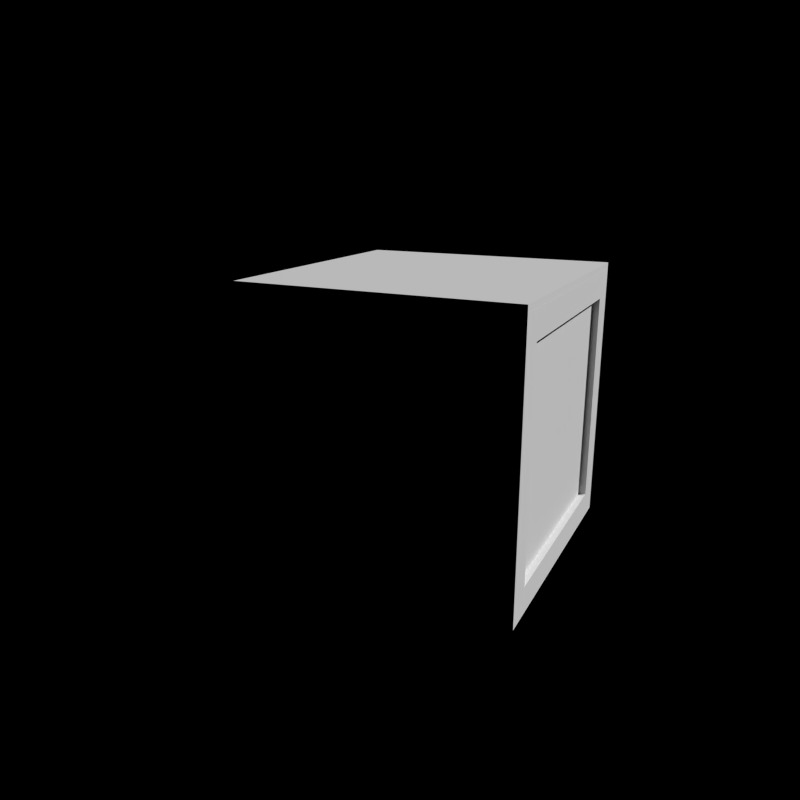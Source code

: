 # Source: crate.blend  (saved by Blender 2.56.5; exported with 4.5.12 LTS)
import bpy
from mathutils import Matrix  # noqa: F401  (used for matrix-valued properties, if any)

bpy.ops.wm.read_factory_settings(use_empty=True)
scene = bpy.context.scene
scene.name = 'Scene'

# ---- collections
col_collection_1 = bpy.data.collections.new('Collection 1'); scene.collection.children.link(col_collection_1)
col_collection_2 = bpy.data.collections.new('Collection 2'); scene.collection.children.link(col_collection_2)

# ---- materials (node trees are filled in below, after node groups)
mat_wood = bpy.data.materials.new('wood')
mat_wood.alpha_threshold = 0.0
mat_wood.use_transparent_shadow = False
mat_wood.preview_render_type = 'CUBE'
mat_wood.roughness = 0.5
mat_wood.line_color = (0.0, 0.0, 0.0, 1.0)

# ---- material node trees

# ---- world
world_world = bpy.data.worlds.new('World'); scene.world = world_world
world_world.color = (0.0, 0.0, 0.0)
world_world.use_sun_shadow = False
world_world.sun_shadow_jitter_overblur = 0.0
world_world.cycles.sampling_method = 'MANUAL'
world_world.cycles.sample_map_resolution = 256

# ---- cameras
cam_camera = bpy.data.cameras.new('Camera')
cam_camera.clip_end = 100.0
cam_camera.lens = 35.0
cam_camera.dof.focus_distance = 0.0
cam_camera.dof.aperture_fstop = 128.0

# ---- meshes
me_cube = bpy.data.meshes.new('Cube')
me_cube.from_pydata([(1.0, -1.0, -1.0), (-1.0, -1.0, -1.0), (-1.0, 1.0, -1.0), (1.0, 1.0, -1.0), (1.0, -1.0, 1.0), (-1.0, -1.0, 1.0), (-1.0, 1.0, 1.0), (1.0, 1.0, 1.0), (-1.0, -0.8001, 1.0), (-0.8001, 1.0, 1.0), (1.0, -0.8001, 1.0), (-0.8001, -1.0, 1.0), (-1.0, 0.8001, 1.0), (0.8001, 1.0, 1.0), (1.0, 1.0, -0.8), (1.0, -1.0, -0.8), (-1.0, -1.0, -0.8), (-1.0, 1.0, -0.8), (1.0, 1.0, 0.8), (1.0, -1.0, 0.8), (-1.0, -1.0, 0.8), (-1.0, 1.0, 0.8), (-1.0, -0.8001, -1.0), (-0.8001, 1.0, -1.0), (1.0, -0.8001, -1.0), (-0.8001, -1.0, -1.0), (-1.0, 0.8001, -1.0), (0.8001, 1.0, -1.0), (-1.0, -0.8001, -0.8), (-0.8001, 1.0, -0.8), (1.0, -0.8001, -0.8), (-0.8001, -1.0, -0.8), (-1.0, 0.8001, -0.8), (0.8001, 1.0, -0.8), (-1.0, -0.8001, 0.8), (-0.8001, 1.0, 0.8), (1.0, -0.8001, 0.8), (-0.8001, -1.0, 0.8), (-1.0, 0.8001, 0.8), (0.8001, 1.0, 0.8), (-0.95, -0.8001, 0.8), (-0.8001, 0.95, 0.8), (0.95, -0.8001, 0.8), (-0.8001, -0.95, 0.8), (-0.95, 0.8001, 0.8), (0.8001, 0.95, 0.8), (0.8001, -0.95, -0.8), (0.95, -0.8001, -0.8), (-0.8001, -0.95, -0.8), (-0.95, 0.8001, -0.8), (0.8001, 0.95, -0.8), (1.0, 0.8001, 1.0), (0.8001, -1.0, 1.0), (1.0, 0.8001, -1.0), (0.8001, -1.0, -1.0), (0.95, 0.8001, 0.8), (0.8001, -0.95, 0.8), (1.0, 0.8001, 0.8), (0.8001, -1.0, 0.8), (0.95, 0.8001, -0.8), (-0.95, -0.8001, -0.8), (-0.8001, 0.95, -0.8), (1.0, 0.8001, -0.8), (0.8001, -1.0, -0.8), (0.8019, -0.9479, 1.0), (0.9479, 0.7985, 1.0), (0.7999, 0.9479, 1.0), (-0.9479, 0.8006, 1.0), (-0.7996, -0.9479, 1.0), (0.9479, -0.8, 1.0), (-0.8004, 0.9479, 1.0), (-0.9479, -0.8, 1.0), (0.9479, 0.9479, 1.0), (-0.9479, 0.9479, 1.0), (-0.9479, -0.9479, 1.0), (0.9479, -0.9479, 1.0), (0.8003, -0.948, -1.0), (0.948, 0.8019, -1.0), (0.7994, 0.948, -1.0), (-0.9506, 0.7995, -1.0), (-0.8005, -0.948, -1.0), (0.948, -0.8019, -1.0), (-0.7998, 0.948, -1.0), (-0.948, -0.8003, -1.0), (0.948, 0.948, -1.0), (-0.948, 0.948, -1.0), (-0.948, -0.948, -1.0), (0.948, -0.948, -1.0)], [], [(14, 18, 57, 62), (15, 19, 58, 63), (16, 20, 34, 28), (17, 21, 35, 29), (36, 19, 15, 30), (37, 20, 16, 31), (38, 21, 17, 32), (39, 18, 14, 33), (53, 3, 14, 62), (54, 0, 15, 63), (22, 1, 16, 28), (23, 2, 17, 29), (15, 0, 24, 30), (16, 1, 25, 31), (17, 2, 26, 32), (14, 3, 27, 33), (18, 7, 51, 57), (19, 4, 52, 58), (20, 5, 8, 34), (21, 6, 9, 35), (10, 4, 19, 36), (11, 5, 20, 37), (12, 6, 21, 38), (13, 7, 18, 39), (59, 62, 57, 55), (46, 63, 58, 56), (60, 28, 34, 40), (61, 29, 35, 41), (36, 30, 47, 42), (37, 31, 48, 43), (38, 32, 49, 44), (39, 33, 50, 45), (53, 62, 30, 24), (54, 63, 31, 25), (22, 28, 32, 26), (23, 29, 33, 27), (10, 36, 57, 51), (11, 37, 58, 52), (12, 38, 34, 8), (13, 39, 35, 9), (47, 30, 62, 59), (48, 31, 63, 46), (49, 32, 28, 60), (50, 33, 29, 61), (55, 57, 36, 42), (56, 58, 37, 43), (40, 34, 38, 44), (41, 35, 39, 45), (59, 55, 42, 47), (46, 56, 43, 48), (60, 40, 44, 49), (61, 41, 45, 50), (51, 7, 72, 65), (52, 4, 75, 64), (8, 5, 74, 71), (9, 6, 73, 70), (4, 10, 69, 75), (12, 8, 71, 67), (13, 9, 70, 66), (11, 52, 64, 68), (10, 51, 65, 69), (7, 13, 66, 72), (6, 12, 67, 73), (5, 11, 68, 74), (3, 53, 77, 84), (0, 54, 76, 87), (1, 22, 83, 86), (2, 23, 82, 85), (24, 0, 87, 81), (22, 26, 79, 83), (23, 27, 78, 82), (54, 25, 80, 76), (53, 24, 81, 77), (27, 3, 84, 78), (26, 2, 85, 79), (25, 1, 86, 80)])
_uv = me_cube.uv_layers.new(name='UVTex')
_uv.uv.foreach_set('vector', [0.8688, 0.2501, 0.1276, 0.2501, 0.1283, 0.2172, 0.8694, 0.2172, 0.1276, 0.2505, 0.8688, 0.2505, 0.8681, 0.2841, 0.127, 0.2841, 0.1294, 0.2493, 0.8705, 0.2493, 0.8698, 0.2822, 0.1287, 0.2822, 0.1298, 0.002521, 0.8709, 0.002521, 0.8702, 0.03362, 0.1291, 0.03362, 0.8681, 0.2176, 0.8688, 0.2505, 0.1276, 0.2505, 0.127, 0.2176, 0.8699, 0.2165, 0.8705, 0.2493, 0.1294, 0.2493, 0.1287, 0.2165, 0.868, 0.2171, 0.8686, 0.2499, 0.1287, 0.2499, 0.1281, 0.2171, 0.1283, 0.2829, 0.1276, 0.2501, 0.8688, 0.2501, 0.8694, 0.2829, 0.8754, 0.2852, 0.8754, 0.2494, 0.9948, 0.2494, 0.9948, 0.2852, 0.8763, 0.5358, 0.8763, 0.4993, 0.9955, 0.4993, 0.9955, 0.5358, 0.877, 0.785, 0.877, 0.7494, 0.9956, 0.7494, 0.9956, 0.785, 0.8767, 0.02191, 0.8767, 7.394e-05, 0.9961, 7.43e-05, 0.9961, 0.02191, 0.9955, 0.4993, 0.8763, 0.4993, 0.8763, 0.4642, 0.9955, 0.4642, 0.9956, 0.7494, 0.877, 0.7494, 0.8769, 0.7145, 0.9956, 0.7145, 0.9959, 0.9988, 0.8777, 0.9989, 0.8777, 0.9632, 0.9958, 0.9632, 0.9948, 0.2494, 0.8754, 0.2494, 0.8754, 0.2152, 0.9948, 0.2152, 0.005538, 0.249, 0.1191, 0.249, 0.1191, 0.2874, 0.005568, 0.2874, 0.003678, 0.499, 0.1224, 0.499, 0.1224, 0.536, 0.003692, 0.536, 0.005233, 0.7499, 0.123, 0.7499, 0.123, 0.7882, 0.005222, 0.7882, 0.004097, 5.275e-06, 0.1224, 0.0, 0.1224, 0.03703, 0.004119, 0.03703, 0.1223, 0.4663, 0.1224, 0.499, 0.003678, 0.499, 0.003654, 0.4663, 0.123, 0.7163, 0.123, 0.7499, 0.005233, 0.7499, 0.005237, 0.7163, 0.1219, 0.974, 0.1219, 0.9982, 0.004915, 0.9982, 0.004935, 0.974, 0.1191, 0.2162, 0.1191, 0.249, 0.005538, 0.249, 0.005514, 0.2162, 0.8889, 0.1035, 0.9631, 0.1023, 0.9631, 0.2444, 0.8889, 0.2455, 0.0164, 0.1019, 0.09058, 0.1008, 0.09058, 0.2428, 0.01639, 0.2439, 0.02414, 0.006612, 0.09832, 0.005466, 0.09833, 0.1475, 0.02414, 0.1486, 0.0187, 0.2558, 0.09289, 0.2547, 0.09289, 0.3967, 0.01871, 0.3978, 0.02926, 0.913, 0.02926, 0.7687, 0.1039, 0.7706, 0.1039, 0.9149, 0.9005, 0.4758, 0.9005, 0.3344, 0.9737, 0.3362, 0.9737, 0.4776, 0.03364, 0.6992, 0.03364, 0.5578, 0.1068, 0.5596, 0.1068, 0.701, 0.898, 0.6578, 0.898, 0.5164, 0.9711, 0.5182, 0.9711, 0.6596, 0.8754, 0.2852, 0.9948, 0.2852, 0.9955, 0.4642, 0.8763, 0.4642, 0.8763, 0.5358, 0.9955, 0.5358, 0.9956, 0.7145, 0.8769, 0.7145, 0.877, 0.785, 0.9956, 0.785, 0.9958, 0.9632, 0.8777, 0.9632, 0.8767, 0.02191, 0.9961, 0.02191, 0.9948, 0.2152, 0.8754, 0.2152, 0.1223, 0.4663, 0.003654, 0.4663, 0.005568, 0.2874, 0.1191, 0.2874, 0.123, 0.7163, 0.005237, 0.7163, 0.003692, 0.536, 0.1224, 0.536, 0.1219, 0.974, 0.004935, 0.974, 0.005222, 0.7882, 0.123, 0.7882, 0.1191, 0.2162, 0.005514, 0.2162, 0.004119, 0.03703, 0.1224, 0.03703, 0.2213, 0.4225, 0.2168, 0.4039, 0.7849, 0.4039, 0.7895, 0.4225, 0.2026, 0.4902, 0.198, 0.4717, 0.7662, 0.4717, 0.7707, 0.4902, 0.7912, 0.6863, 0.7957, 0.7049, 0.2276, 0.7049, 0.223, 0.6863, 0.8099, 0.5791, 0.8145, 0.5977, 0.2463, 0.5977, 0.2418, 0.5791, 0.8099, 0.2977, 0.8145, 0.3163, 0.2463, 0.3163, 0.2418, 0.2977, 0.7755, 0.3309, 0.7801, 0.3494, 0.212, 0.3494, 0.2074, 0.3309, 0.2338, 0.2418, 0.2293, 0.2233, 0.7974, 0.2233, 0.802, 0.2418, 0.2026, 0.4547, 0.198, 0.4362, 0.7662, 0.4362, 0.7707, 0.4547, 0.1619, 0.542, 0.8374, 0.542, 0.8374, 0.7109, 0.1619, 0.7109, 0.1621, 0.791, 0.8376, 0.791, 0.8376, 0.9599, 0.1621, 0.9599, 0.8339, 0.4603, 0.1584, 0.4603, 0.1584, 0.2914, 0.8339, 0.2914, 0.1574, 0.0401, 0.8329, 0.0401, 0.8329, 0.209, 0.1574, 0.209, 0.02205, 0.5736, 0.02379, 0.4963, 0.104, 0.5165, 0.1027, 0.5744, 0.9036, 0.2498, 0.9071, 0.1728, 0.9864, 0.1931, 0.9839, 0.2493, 0.9789, 0.785, 0.9569, 0.862, 0.8823, 0.8405, 0.8986, 0.7835, 0.08764, 0.4019, 0.09929, 0.4792, 0.01563, 0.4598, 0.007042, 0.4028, 0.02203, 0.805, 0.04228, 0.7279, 0.1227, 0.7292, 0.1077, 0.7862, 0.9625, 0.6302, 0.9789, 0.785, 0.8986, 0.7835, 0.8823, 0.6286, 0.09929, 0.2478, 0.08764, 0.4019, 0.007042, 0.4028, 0.01869, 0.2486, 0.8962, 0.4042, 0.9036, 0.2498, 0.9839, 0.2493, 0.9768, 0.4031, 0.04228, 0.7279, 0.02205, 0.5736, 0.1027, 0.5744, 0.1227, 0.7292, 0.08693, 0.1705, 0.09929, 0.2478, 0.01869, 0.2486, 0.009539, 0.1914, 0.9845, 0.5533, 0.9625, 0.6302, 0.8823, 0.6286, 0.8985, 0.5719, 0.9091, 0.4816, 0.8962, 0.4042, 0.9768, 0.4031, 0.9864, 0.4605, 0.09236, 0.0101, 0.09236, 0.07288, 0.0271, 0.07233, 0.0271, 0.02642, 0.9465, 0.001366, 0.9579, 0.06405, 0.8927, 0.06472, 0.8843, 0.0184, 0.02293, 0.5151, 0.03935, 0.4535, 0.1034, 0.4546, 0.09122, 0.5002, 0.8902, 0.407, 0.9081, 0.3446, 0.9729, 0.3457, 0.9597, 0.3919, 0.1102, 0.1976, 0.09462, 0.2601, 0.03366, 0.2428, 0.0451, 0.1971, 0.03935, 0.4535, 0.02318, 0.33, 0.08715, 0.3312, 0.1034, 0.4546, 0.9081, 0.3446, 0.8949, 0.2194, 0.9597, 0.2208, 0.9729, 0.3457, 0.9579, 0.06405, 0.9485, 0.1886, 0.8834, 0.1894, 0.8927, 0.06472, 0.09236, 0.07288, 0.1102, 0.1976, 0.0451, 0.1971, 0.0271, 0.07233, 0.8949, 0.2194, 0.9127, 0.157, 0.9729, 0.1744, 0.9597, 0.2208, 0.02318, 0.33, 0.04046, 0.2651, 0.1034, 0.2831, 0.08715, 0.3312, 0.9485, 0.1886, 0.9579, 0.2514, 0.8903, 0.2357, 0.8834, 0.1894])
me_cube.materials.append(mat_wood)
me_cube.use_remesh_preserve_volume = False
me_cube.use_remesh_preserve_attributes = False
me_cube.use_mirror_vertex_groups = False
me_cube.update()
me_cube_002 = bpy.data.meshes.new('Cube.002')
me_cube_002.from_pydata([(0.0, 1.0, 0.05), (-2.0, 1.0, 0.05), (-2.0, -1.0, 0.05), (-5.96e-08, -1.0, 0.05), (-2.0, 1.0, 0.0), (0.0, 1.0, 0.0), (0.0, -1.0, 2.384e-07), (-2.0, -1.0, 0.0), (-0.04174, -0.9478, -6.795e-05), (-1.948, -0.9582, 4.554e-05), (-0.0522, 0.9478, 4.554e-05), (-1.948, 0.9478, 4.554e-05), (-1.948, -0.9582, -0.04995), (-0.04174, 0.9478, -0.05007), (-1.948, 0.9478, -0.04995), (-0.04174, -0.9582, -0.05007)], [], [(3, 0, 1, 2), (2, 1, 4, 7), (0, 3, 6, 5), (3, 2, 7, 6), (1, 0, 5, 4), (4, 5, 10, 11), (6, 7, 9, 8), (5, 6, 8, 10), (7, 4, 11, 9), (9, 11, 14, 12), (10, 8, 15, 13), (8, 9, 12, 15), (11, 10, 13, 14), (15, 12, 14, 13)])
_uv = me_cube_002.uv_layers.new(name='UVTex')
_uv.uv.foreach_set('vector', [0.1694, 0.04236, 0.8306, 0.04236, 0.8306, 0.2076, 0.1694, 0.2076, 0.9505, 0.731, 0.9505, 0.965, 0.904, 0.9618, 0.904, 0.7278, 0.9505, 0.2629, 0.9505, 0.4969, 0.904, 0.4938, 0.904, 0.2597, 0.9505, 0.4969, 0.9505, 0.731, 0.904, 0.7278, 0.904, 0.4938, 0.9505, 0.02888, 0.9505, 0.2629, 0.904, 0.2597, 0.904, 0.02569, 0.02786, 0.2566, 0.02786, 0.4809, 0.08641, 0.4732, 0.09218, 0.282, 0.08845, 0.005002, 0.08845, 0.2424, 0.0399, 0.2343, 0.03618, 0.02561, 0.9664, 0.2691, 0.9664, 0.4621, 0.9115, 0.4555, 0.9062, 0.2907, 0.9016, 0.2388, 0.9016, 0.01863, 0.9542, 0.02614, 0.9583, 0.2194, 0.1107, 0.03581, 0.1131, 0.2221, 0.0125, 0.2484, 0.01436, 0.0007351, 0.8799, 0.2213, 0.8737, 0.03532, 1.0, 0.0, 0.9975, 0.2464, 0.8737, 0.03532, 0.1107, 0.03581, 0.01436, 0.0007351, 1.0, 0.0, 0.1131, 0.2221, 0.8799, 0.2213, 0.9975, 0.2464, 0.0125, 0.2484, 0.8403, 0.03993, 0.8403, 0.2101, 0.1597, 0.2101, 0.1597, 0.03993])
me_cube_002.materials.append(mat_wood)
me_cube_002.use_remesh_preserve_volume = False
me_cube_002.use_remesh_preserve_attributes = False
me_cube_002.use_mirror_vertex_groups = False
me_cube_002.update()

# ---- objects
ob_camera = bpy.data.objects.new('Camera', cam_camera)
ob_empty = bpy.data.objects.new('Empty', None)
ob_cube = bpy.data.objects.new('Cube', me_cube)
ob_cube_002 = bpy.data.objects.new('Cube.002', me_cube_002)

# ---- transforms, parenting, visibility, modifiers, constraints
ob_camera.location = (-5.071, -2.252, 1.809)
ob_camera.rotation_euler = (1.27, 0.002369, -1.108)
ob_camera.lineart.crease_threshold = 0.0
ob_empty.location = (0.0, 0.0, 0.0)
ob_empty.rotation_euler = (0.0, -0.0, -1.571)
ob_empty.empty_image_offset = (0.0, 0.0)
ob_empty.lineart.crease_threshold = 0.0
ob_cube.location = (0.0, 0.0, 0.0)
ob_cube.lock_rotations_4d = False
ob_cube.empty_display_type = 'ARROWS'
ob_cube.lineart.crease_threshold = 0.0
ob_cube_002.location = (1.0, 0.0002931, 0.9983)
ob_cube_002.lock_rotations_4d = False
ob_cube_002.empty_display_type = 'ARROWS'
ob_cube_002.lineart.crease_threshold = 0.0

# ---- collection membership
col_collection_1.objects.link(ob_camera)
col_collection_1.objects.link(ob_empty)
col_collection_1.objects.link(ob_cube)
col_collection_2.objects.link(ob_cube_002)

# ---- scene / render settings (as saved in the file)
scene.camera = ob_camera
scene.frame_start = 1; scene.frame_end = 250; scene.frame_set(75)
scene.render.engine = 'BLENDER_EEVEE_NEXT'
scene.render.image_settings.color_mode = 'RGB'
scene.render.image_settings.compression = 90
scene.render.resolution_x = 1250
scene.render.resolution_y = 1250
scene.render.dither_intensity = 0.0
scene.render.bake_margin = 2
scene.render.bake_bias = 0.0
scene.cycles.use_denoising = False
scene.cycles.samples = 10
scene.cycles.sampling_pattern = 'TABULATED_SOBOL'
scene.cycles.light_sampling_threshold = 0.0
scene.cycles.use_adaptive_sampling = False
scene.cycles.use_light_tree = False
scene.cycles.blur_glossy = 0.0
scene.cycles.volume_bounces = 1
scene.cycles.pixel_filter_type = 'GAUSSIAN'
scene.cycles.sample_clamp_indirect = 0.0
scene.view_settings.view_transform = 'Standard'
bpy.context.view_layer.update()

# ---- added for rendering (the .blend has no usable light): sun
light_auto_sun = bpy.data.lights.new('AutoSun', 'SUN')
light_auto_sun.energy = 3.0
light_auto_sun.angle = 0.0523599
ob_auto_sun = bpy.data.objects.new('AutoSun', light_auto_sun)
scene.collection.objects.link(ob_auto_sun)
ob_auto_sun.rotation_euler = (0.872665, 0.174533, 0.523599)
bpy.context.view_layer.update()
